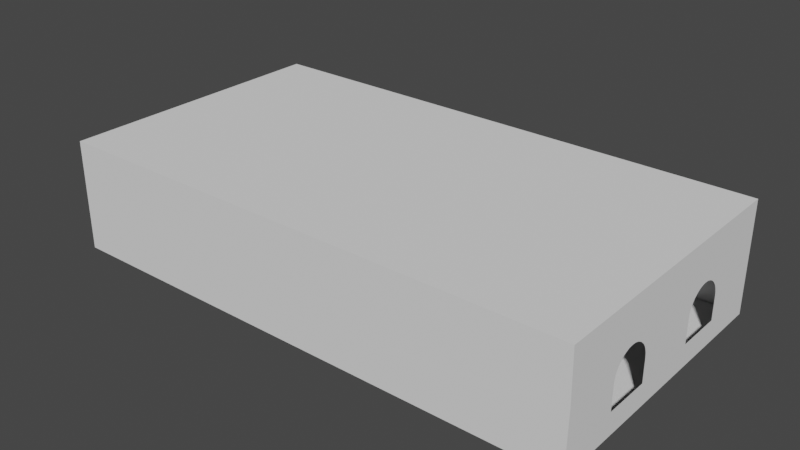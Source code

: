 # Source: Room.blend  (saved by Blender 2.82.7; exported with 4.5.12 LTS)
import bpy
from mathutils import Matrix  # noqa: F401  (used for matrix-valued properties, if any)

bpy.ops.wm.read_factory_settings(use_empty=True)
scene = bpy.context.scene
scene.name = 'Scene'

# ---- world
world_world = bpy.data.worlds.new('World'); scene.world = world_world
world_world.use_nodes = True; world_world.node_tree.nodes.clear()
_N = world_world.node_tree.nodes; _L = world_world.node_tree.links
n0 = _N.new('ShaderNodeOutputWorld'); n0.name = 'World Output'; n0.location = (300, 300)
n1 = _N.new('ShaderNodeBackground'); n1.name = 'Background'; n1.location = (10, 300)
n1.inputs[0].default_value = (0.05088, 0.05088, 0.05088, 1.0)
_L.new(n1.outputs[0], n0.inputs[0])
n0.is_active_output = True
world_world.color = (0.05088, 0.05088, 0.05088)
world_world.use_sun_shadow = False
world_world.sun_shadow_jitter_overblur = 0.0

# ---- meshes
me_cube_132 = bpy.data.meshes.new('Cube.132')
me_cube_132.from_pydata([(-11.5, -0.4, 6.14), (-11.5, 4.4, 6.14), (-11.5, -0.4, -6.14), (-11.5, 4.4, -6.14), (11.5, -0.4, 6.14), (11.5, 4.4, 6.14), (11.5, -0.4, -6.14), (11.5, 4.4, -6.14), (-11.5, -0.4, -4.0), (-11.5, 4.4, -4.0), (11.5, -0.4, -4.0), (11.5, 4.4, -4.0), (-11.5, -0.4, -2.0), (11.5, 4.4, -2.0), (-11.5, 4.4, -2.0), (11.5, -0.4, -1.6), (-11.5, 2.2, 6.14), (-11.5, 2.2, -6.14), (11.5, 2.2, -6.14), (11.5, 2.2, 6.066), (11.5, 2.2, -4.0), (-11.5, 1.781, -1.0), (-11.5, 1.781, 1.0), (-1.746, 1.956, -6.14), (-1.755, 1.974, -6.14), (-1.839, 2.129, -6.14), (-2.475, 2.554, -6.14), (-2.67, 2.574, -6.14), (-2.114, 2.405, -6.14), (-1.963, 2.281, -6.14), (-2.287, 2.498, -6.14), (-2.865, 2.554, -6.14), (-3.053, 2.498, -6.14), (-3.377, 2.281, -6.14), (-3.226, 2.405, -6.14), (-1.689, 1.769, -6.14), (-3.67, 0.5737, -6.14), (-3.67, 1.574, -6.14), (-3.651, 1.769, -6.14), (-3.594, 1.956, -6.14), (-3.501, 2.129, -6.14), (-3.585, 1.974, -6.14), (-8.915, 2.2, 6.14), (-7.085, 2.2, 6.14), (-1.67, 0.5737, -6.14), (-1.67, 1.574, -6.14), (-4.915, 2.2, 6.14), (2.035, 2.554, -6.14), (1.847, 2.498, -6.14), (1.306, 1.956, -6.14), (1.249, 1.769, -6.14), (1.23, 1.574, -6.14), (2.425, 2.554, -6.14), (1.523, 2.281, -6.14), (1.674, 2.405, -6.14), (1.399, 2.129, -6.14), (1.315, 1.974, -6.14), (2.23, 2.574, -6.14), (1.23, 0.5737, -6.14), (-3.085, 2.2, 6.14), (-0.9146, 2.2, 6.14), (2.786, 2.405, -6.14), (3.211, 1.769, -6.14), (3.23, 1.574, -6.14), (3.23, 0.5737, -6.14), (3.154, 1.956, -6.14), (2.937, 2.281, -6.14), (2.613, 2.498, -6.14), (3.145, 1.974, -6.14), (3.061, 2.129, -6.14), (3.085, 2.2, 6.14), (6.499, 2.129, -6.14), (6.406, 1.956, -6.14), (6.349, 1.769, -6.14), (6.33, 0.5737, -6.14), (6.33, 1.574, -6.14), (6.415, 1.974, -6.14), (7.085, 2.2, 6.14), (4.915, 2.2, 6.14), (6.623, 2.281, -6.14), (7.33, 2.574, -6.14), (7.525, 2.554, -6.14), (7.135, 2.554, -6.14), (6.774, 2.405, -6.14), (8.161, 2.129, -6.14), (8.037, 2.281, -6.14), (7.713, 2.498, -6.14), (6.947, 2.498, -6.14), (8.254, 1.956, -6.14), (8.245, 1.974, -6.14), (7.886, 2.405, -6.14), (8.915, 2.2, 6.14), (8.311, 1.769, -6.14), (8.33, 1.574, -6.14), (8.33, 0.5737, -6.14), (-11.5, -0.4, 1.0), (-11.5, 0.01909, 6.14), (-11.5, 0.01909, -6.14), (-11.5, -0.4, -1.0), (6.499, 2.129, -6.14), (6.406, 1.956, -6.14), (6.349, 1.769, -6.14), (6.33, 0.5737, -6.14), (6.33, 1.574, -6.14), (6.415, 1.974, -6.14), (6.623, 2.281, -6.14), (7.33, 2.574, -6.14), (7.525, 2.554, -6.14), (7.135, 2.554, -6.14), (6.774, 2.405, -6.14), (8.161, 2.129, -6.14), (8.037, 2.281, -6.14), (7.713, 2.498, -6.14), (6.947, 2.498, -6.14), (8.254, 1.956, -6.14), (8.245, 1.974, -6.14), (7.886, 2.405, -6.14), (8.311, 1.769, -6.14), (8.33, 1.574, -6.14), (8.33, 0.5737, -6.14), (11.5, 2.2, 3.281), (11.5, 2.2, 1.722), (11.5, 2.128, 3.33), (11.5, 1.98, 3.415), (11.5, 1.958, 3.428), (11.5, 1.768, 3.478), (11.5, 1.576, 3.495), (11.5, 0.5785, 3.498), (11.5, 0.573, 1.497), (11.5, 1.571, 1.497), (11.5, 1.771, 1.516), (11.5, 1.955, 1.574), (11.5, 1.978, 1.581), (11.5, 2.128, 1.665), (11.5, 2.282, 1.788), (11.5, 2.406, 1.942), (11.5, 2.497, 2.113), (11.5, 2.557, 2.299), (11.5, 2.574, 2.5), (11.5, 2.554, 2.695), (11.5, 2.499, 2.877), (11.5, 2.412, 3.05), (11.5, 2.28, 3.206), (-11.5, -0.4, -2.0), (-11.5, 1.781, 1.0), (-11.5, -0.4, 1.0), (-11.5, -0.4, -1.0), (11.5, 2.2, -3.285), (11.5, 2.474, -2.074), (11.5, 2.2, -1.732), (11.5, 0.5698, -1.823), (11.5, 0.5698, -1.513), (11.5, 1.574, -1.507), (11.5, 1.764, -1.519), (11.5, 1.972, -1.582), (11.5, 2.134, -1.669), (11.5, 2.497, -2.142), (11.5, 2.549, -2.31), (11.5, 2.572, -2.5), (11.5, 2.555, -2.708), (11.5, 2.497, -2.898), (11.5, 2.411, -3.06), (11.5, 2.278, -3.216), (11.5, 2.128, -3.343), (11.5, 1.972, -3.429), (11.5, 1.759, -3.493), (11.5, 1.574, -3.51), (11.5, 0.5698, -3.516), (11.5, 2.278, -1.796), (11.5, 2.405, -1.957)], [(110, 115), (111, 110), (116, 111), (112, 116), (107, 112), (106, 107), (108, 106), (113, 108), (109, 113), (105, 109), (99, 105), (104, 99), (100, 104), (101, 100), (103, 101), (102, 103), (119, 102), (118, 119), (117, 118), (114, 117), (115, 114), (145, 144), (146, 145)], [(14, 9, 3, 17, 21, 22, 16, 1), (17, 3, 7, 18, 89, 84, 85, 90, 86, 81, 80, 82, 87, 83, 79, 71, 76, 68, 69, 66, 61, 67, 52, 57, 47, 48, 54, 53, 55, 56, 24, 25, 29, 28, 30, 26, 27, 31, 32, 34, 33, 40, 41), (19, 5, 1, 16, 42, 43, 46, 59, 60, 70, 78, 77, 91), (12, 15, 4, 0), (13, 14, 1, 5), (7, 3, 9, 11), (2, 6, 10, 8), (18, 7, 11, 20), (11, 9, 14, 13), (8, 10, 15, 12), (20, 11, 13, 148, 156, 157, 158, 159, 160, 161, 162, 147), (10, 20, 147, 163, 164, 165, 166, 167, 150, 15), (96, 16, 22, 95), (6, 18, 20, 10), (4, 19, 91, 77, 78, 70, 60, 59, 46, 43, 42, 16, 96, 0), (15, 150, 151, 152, 153, 154, 155, 149, 121, 133, 132, 131, 130, 129, 128, 127, 126, 125, 124, 123, 122, 120, 19, 4), (2, 97, 17, 41, 39, 38, 37, 36, 44, 45, 35, 23, 24, 56, 49, 50, 51, 58, 64, 63, 62, 65, 68, 76, 72, 73, 75, 74, 94, 93, 92, 88, 89, 18, 6), (98, 21, 17, 97), (98, 97, 2, 8, 12, 0, 96, 95), (149, 168, 169, 148, 13, 5, 19, 120, 142, 141, 140, 139, 138, 137, 136, 135, 134, 121)])
me_cube_132.polygons.foreach_set('use_smooth', [True] * 20)
_k = set([(0, 4), (0, 12), (0, 96), (1, 5), (1, 14), (1, 16), (2, 6), (2, 8), (2, 97), (3, 7), (3, 9), (3, 17), (4, 15), (4, 19), (5, 13), (5, 19), (6, 10), (6, 18), (7, 11), (7, 18), (8, 12), (9, 14), (10, 15), (11, 13), (16, 96), (17, 97)])
me_cube_132.attributes.new('sharp_edge', 'BOOLEAN', 'EDGE').data.foreach_set('value', [ (min(e.vertices), max(e.vertices)) in _k for e in me_cube_132.edges])
me_cube_132.use_remesh_fix_poles = True
me_cube_132.use_remesh_preserve_attributes = False
me_cube_132.use_mirror_vertex_groups = False
me_cube_132.update()
me_cube_132.normals_split_custom_set([tuple(v) for v in zip(*[iter([-1.0, 1.827e-07, -3.496e-08, -1.0, 1.827e-07, -3.496e-08, -1.0, 1.827e-07, -3.496e-08, -1.0, 9.61e-08, -1.838e-08, -1.0, 1.187e-07, -2.27e-08, -1.0, 1.187e-07, -2.27e-08, -1.0, 9.61e-08, -1.838e-08, -1.0, 1.827e-07, -3.496e-08, -1.454e-08, 0.0, -1.0, -2.855e-08, 0.0, -1.0, -2.855e-08, 0.0, -1.0, -1.491e-08, 0.0, -1.0, -1.811e-08, 0.0, -1.0, -2.855e-08, 0.0, -1.0, -2.855e-08, 0.0, -1.0, -2.855e-08, 0.0, -1.0, -2.855e-08, 0.0, -1.0, -2.855e-08, 0.0, -1.0, -2.855e-08, 0.0, -1.0, -2.855e-08, 0.0, -1.0, -2.855e-08, 0.0, -1.0, -2.855e-08, 0.0, -1.0, -2.855e-08, 0.0, -1.0, -2.855e-08, 0.0, -1.0, -1.874e-08, 0.0, -1.0, -1.874e-08, 0.0, -1.0, -2.855e-08, 0.0, -1.0, -2.855e-08, 0.0, -1.0, -2.855e-08, 0.0, -1.0, -2.855e-08, 0.0, -1.0, -2.855e-08, 0.0, -1.0, -2.855e-08, 0.0, -1.0, -2.855e-08, 0.0, -1.0, -2.855e-08, 0.0, -1.0, -2.855e-08, 0.0, -1.0, -2.855e-08, 0.0, -1.0, -2.855e-08, 0.0, -1.0, -1.874e-08, 0.0, -1.0, -1.874e-08, 0.0, -1.0, -2.855e-08, 0.0, -1.0, -2.855e-08, 0.0, -1.0, -2.855e-08, 0.0, -1.0, -2.855e-08, 0.0, -1.0, -2.855e-08, 0.0, -1.0, -2.855e-08, 0.0, -1.0, -2.855e-08, 0.0, -1.0, -2.855e-08, 0.0, -1.0, -2.855e-08, 0.0, -1.0, -2.855e-08, 0.0, -1.0, -2.855e-08, 0.0, -1.0, -1.848e-08, 0.0, -1.0, 0.001609, -0.0001455, 1.0, 0.001609, -0.001891, 1.0, 0.001609, -0.001891, 1.0, 0.001609, -0.0001456, 1.0, 0.001609, -0.0001456, 1.0, 0.001609, -0.0001456, 1.0, 0.001609, -0.0001456, 1.0, 0.001609, -0.0001456, 1.0, 0.001609, -0.0001456, 1.0, 0.001609, -0.0001456, 1.0, 0.001609, -0.0001456, 1.0, 0.001609, -0.0001456, 1.0, 0.001609, -0.0001456, 1.0, 1.614e-11, -1.0, -2.582e-09, 1.65e-11, -1.0, -2.64e-09, 3.264e-11, -1.0, -5.222e-09, 3.264e-11, -1.0, -5.222e-09, 0.0, 1.0, 2.038e-08, 0.0, 1.0, 2.038e-08, 0.0, 1.0, 4.075e-08, 0.0, 1.0, 4.075e-08, -1.037e-08, 1.0, 0.0, -1.037e-08, 1.0, 0.0, -5.183e-09, 1.0, 0.0, -5.183e-09, 1.0, 0.0, 0.0, -1.0, 5.813e-08, 0.0, -1.0, 5.813e-08, 0.0, -1.0, 2.906e-08, 0.0, -1.0, 2.906e-08, 1.0, 0.0, 0.0, 1.0, 0.0, 0.0, 1.0, -4.513e-08, 0.0, 1.0, 2.501e-07, 0.0, -5.183e-09, 1.0, 0.0, -5.183e-09, 1.0, 0.0, 0.0, 1.0, 2.038e-08, 0.0, 1.0, 2.038e-08, 0.0, -1.0, 2.906e-08, 0.0, -1.0, 2.906e-08, 1.65e-11, -1.0, -2.64e-09, 1.614e-11, -1.0, -2.582e-09, 1.0, 2.501e-07, 0.0, 1.0, -4.513e-08, 0.0, 1.0, -3.179e-08, -3.077e-08, 1.0, -1.98e-08, -3.708e-08, 1.0, -9.026e-08, 0.0, 1.0, -9.026e-08, 0.0, 1.0, -9.026e-08, 0.0, 1.0, -9.026e-08, 0.0, 1.0, -9.026e-08, 0.0, 1.0, -9.026e-08, 0.0, 1.0, -9.026e-08, 0.0, 1.0, 2.408e-07, 0.0, 1.0, 5.453e-07, 0.0, 1.0, 2.501e-07, 0.0, 1.0, 2.408e-07, 0.0, 1.0, 1.091e-06, 0.0, 1.0, 1.091e-06, 0.0, 1.0, 1.091e-06, 0.0, 1.0, 1.091e-06, 0.0, 1.0, 1.091e-06, 0.0, 1.0, 5.422e-07, 0.0, 1.0, 3.576e-07, 0.0, -1.0, 0.0, 0.0, -1.0, 9.61e-08, -1.838e-08, -1.0, 1.187e-07, -2.27e-08, -1.0, 0.0, 0.0, 1.0, 0.0, 0.0, 1.0, 0.0, 0.0, 1.0, 2.501e-07, 0.0, 1.0, 5.453e-07, 0.0, 0.001609, 0.0016, 1.0, 0.001609, -0.0001455, 1.0, 0.001609, -0.0001456, 1.0, 0.001609, -0.0001456, 1.0, 0.001609, -0.0001456, 1.0, 0.001609, -0.0001456, 1.0, 0.001609, -0.0001456, 1.0, 0.001609, -0.0001456, 1.0, 0.001609, -0.0001456, 1.0, 0.001609, -0.0001456, 1.0, 0.001609, -0.0001456, 1.0, 0.001609, -0.0001456, 1.0, 0.001609, 0.0016, 1.0, 0.001609, 0.0016, 1.0, 1.0, 3.576e-07, 0.0, 1.0, 5.422e-07, 0.0, 1.0, -1.908e-07, 0.0, 1.0, -1.908e-07, 0.0, 1.0, -1.908e-07, 0.0, 1.0, -1.908e-07, 0.0, 1.0, -1.908e-07, 0.0, 1.0, -3.266e-08, -4.425e-08, 1.0, -3.719e-08, -4.298e-08, 1.0, -1.908e-07, 0.0, 1.0, -1.908e-07, 0.0, 1.0, -1.908e-07, 0.0, 1.0, -1.908e-07, 0.0, 1.0, -1.908e-07, 0.0, 1.0, -1.908e-07, 0.0, 1.0, -1.908e-07, 0.0, 1.0, -1.908e-07, 0.0, 1.0, -1.908e-07, 0.0, 1.0, -1.908e-07, 0.0, 1.0, -1.908e-07, 0.0, 1.0, -1.908e-07, 0.0, 1.0, -3.926e-08, -4.24e-08, 1.0, -8.327e-08, -3.009e-08, 1.0, -1.908e-07, 0.0, 0.0, 0.0, -1.0, 0.0, 0.0, -1.0, -1.454e-08, 0.0, -1.0, -1.848e-08, 0.0, -1.0, 0.0, 0.0, -1.0, 0.0, 0.0, -1.0, 0.0, 0.0, -1.0, 0.0, 0.0, -1.0, 0.0, 0.0, -1.0, 0.0, 0.0, -1.0, 0.0, 0.0, -1.0, 0.0, 0.0, -1.0, -1.874e-08, 0.0, -1.0, -1.874e-08, 0.0, -1.0, 0.0, 0.0, -1.0, 0.0, 0.0, -1.0, 0.0, 0.0, -1.0, 0.0, 0.0, -1.0, 0.0, 0.0, -1.0, 0.0, 0.0, -1.0, 0.0, 0.0, -1.0, 0.0, 0.0, -1.0, -1.874e-08, 0.0, -1.0, -1.874e-08, 0.0, -1.0, 0.0, 0.0, -1.0, 0.0, 0.0, -1.0, 0.0, 0.0, -1.0, 0.0, 0.0, -1.0, 0.0, 0.0, -1.0, 0.0, 0.0, -1.0, 0.0, 0.0, -1.0, 0.0, 0.0, -1.0, -1.811e-08, 0.0, -1.0, -1.491e-08, 0.0, -1.0, 0.0, 0.0, -1.0, -1.0, 0.0, 0.0, -1.0, 1.187e-07, -2.27e-08, -1.0, 9.61e-08, -1.838e-08, -1.0, 0.0, 0.0, -1.0, 0.0, 0.0, -1.0, 0.0, 0.0, -1.0, 0.0, 0.0, -1.0, 0.0, 0.0, -1.0, 0.0, 0.0, -1.0, 0.0, 0.0, -1.0, 0.0, 0.0, -1.0, 0.0, 0.0, 1.0, -3.266e-08, -4.425e-08, 1.0, 2.389e-08, -6.007e-08, 1.0, 2.389e-08, -6.007e-08, 1.0, -1.98e-08, -3.708e-08, 1.0, -3.179e-08, -3.077e-08, 1.0, 2.389e-08, -6.007e-08, 1.0, -8.327e-08, -3.009e-08, 1.0, -3.926e-08, -4.24e-08, 1.0, 2.389e-08, -6.007e-08, 1.0, 2.389e-08, -6.007e-08, 1.0, 2.389e-08, -6.007e-08, 1.0, 2.389e-08, -6.007e-08, 1.0, 2.389e-08, -6.007e-08, 1.0, 2.389e-08, -6.007e-08, 1.0, 2.389e-08, -6.007e-08, 1.0, 2.389e-08, -6.007e-08, 1.0, 2.389e-08, -6.007e-08, 1.0, -3.719e-08, -4.298e-08])] * 3)])

# ---- objects
ob_box = bpy.data.objects.new('box', me_cube_132)

# ---- transforms, parenting, visibility, modifiers, constraints
ob_box.location = (0.0, 0.0, 0.0)
ob_box.rotation_euler = (1.571, -0.0, 0.0)
ob_box.color = (0.8, 0.8, 0.8, 1.0)
ob_box.lineart.crease_threshold = 0.0

# ---- collection membership
scene.collection.objects.link(ob_box)

# ---- scene / render settings (as saved in the file)
scene.frame_start = 1; scene.frame_end = 250; scene.frame_set(0)
scene.render.engine = 'BLENDER_EEVEE_NEXT'
scene.cycles.use_denoising = False
scene.cycles.samples = 128
scene.cycles.sampling_pattern = 'TABULATED_SOBOL'
scene.cycles.use_adaptive_sampling = False
scene.cycles.use_light_tree = False
scene.view_settings.view_transform = 'Filmic'
bpy.context.view_layer.update()

# ---- added for rendering (the .blend has no active camera and no usable light): camera, sun
cam_auto = bpy.data.cameras.new('AutoCamera')
cam_auto.lens = 50.0
cam_auto.sensor_width = 36.0
cam_auto.clip_end = 1000.0
ob_auto_camera = bpy.data.objects.new('AutoCamera', cam_auto)
scene.collection.objects.link(ob_auto_camera)
ob_auto_camera.location = (24.5287, -29.4345, 21.623)
ob_auto_camera.rotation_euler = (1.09748, -7.21219e-08, 0.694738)
scene.camera = ob_auto_camera
light_auto_sun = bpy.data.lights.new('AutoSun', 'SUN')
light_auto_sun.energy = 3.0
light_auto_sun.angle = 0.0523599
ob_auto_sun = bpy.data.objects.new('AutoSun', light_auto_sun)
scene.collection.objects.link(ob_auto_sun)
ob_auto_sun.rotation_euler = (0.872665, 0.174533, 0.523599)
bpy.context.view_layer.update()
